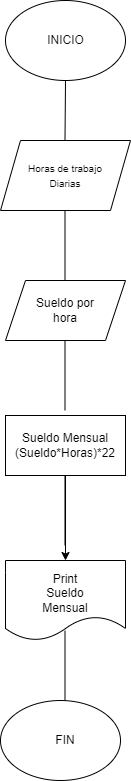

The diagram above was exported from draw.io. Its source (the exported page's mxGraphModel, read from the mxfile embedded in the PNG):
<mxGraphModel dx="1054" dy="563" grid="1" gridSize="10" guides="1" tooltips="1" connect="1" arrows="1" fold="1" page="1" pageScale="1" pageWidth="827" pageHeight="1169" math="0" shadow="0">
  <root>
    <mxCell id="0" />
    <mxCell id="1" parent="0" />
    <mxCell id="UTmSKPubZfVlfuyZEf5g-7" value="" style="ellipse;whiteSpace=wrap;html=1;" vertex="1" parent="1">
      <mxGeometry x="340" y="10" width="120" height="80" as="geometry" />
    </mxCell>
    <mxCell id="UTmSKPubZfVlfuyZEf5g-10" value="" style="shape=parallelogram;perimeter=parallelogramPerimeter;whiteSpace=wrap;html=1;fixedSize=1;" vertex="1" parent="1">
      <mxGeometry x="335" y="150" width="130" height="70" as="geometry" />
    </mxCell>
    <mxCell id="UTmSKPubZfVlfuyZEf5g-11" value="" style="shape=parallelogram;perimeter=parallelogramPerimeter;whiteSpace=wrap;html=1;fixedSize=1;" vertex="1" parent="1">
      <mxGeometry x="340" y="290" width="120" height="60" as="geometry" />
    </mxCell>
    <mxCell id="UTmSKPubZfVlfuyZEf5g-17" value="" style="edgeStyle=orthogonalEdgeStyle;rounded=0;orthogonalLoop=1;jettySize=auto;html=1;" edge="1" parent="1" source="UTmSKPubZfVlfuyZEf5g-12" target="UTmSKPubZfVlfuyZEf5g-13">
      <mxGeometry relative="1" as="geometry" />
    </mxCell>
    <mxCell id="UTmSKPubZfVlfuyZEf5g-12" value="" style="rounded=0;whiteSpace=wrap;html=1;" vertex="1" parent="1">
      <mxGeometry x="340" y="425" width="120" height="60" as="geometry" />
    </mxCell>
    <mxCell id="UTmSKPubZfVlfuyZEf5g-13" value="" style="shape=document;whiteSpace=wrap;html=1;boundedLbl=1;" vertex="1" parent="1">
      <mxGeometry x="340" y="570" width="120" height="80" as="geometry" />
    </mxCell>
    <mxCell id="UTmSKPubZfVlfuyZEf5g-14" value="" style="ellipse;whiteSpace=wrap;html=1;" vertex="1" parent="1">
      <mxGeometry x="335" y="710" width="120" height="80" as="geometry" />
    </mxCell>
    <mxCell id="UTmSKPubZfVlfuyZEf5g-15" value="" style="endArrow=none;html=1;rounded=0;" edge="1" parent="1">
      <mxGeometry width="50" height="50" relative="1" as="geometry">
        <mxPoint x="399.5" y="555" as="sourcePoint" />
        <mxPoint x="399.5" y="485" as="targetPoint" />
      </mxGeometry>
    </mxCell>
    <mxCell id="UTmSKPubZfVlfuyZEf5g-18" value="" style="endArrow=none;html=1;rounded=0;" edge="1" parent="1">
      <mxGeometry width="50" height="50" relative="1" as="geometry">
        <mxPoint x="399.5" y="290" as="sourcePoint" />
        <mxPoint x="399.5" y="220" as="targetPoint" />
      </mxGeometry>
    </mxCell>
    <mxCell id="UTmSKPubZfVlfuyZEf5g-19" value="" style="endArrow=none;html=1;rounded=0;" edge="1" parent="1">
      <mxGeometry width="50" height="50" relative="1" as="geometry">
        <mxPoint x="399.5" y="420" as="sourcePoint" />
        <mxPoint x="399.5" y="350" as="targetPoint" />
      </mxGeometry>
    </mxCell>
    <mxCell id="UTmSKPubZfVlfuyZEf5g-20" value="" style="endArrow=none;html=1;rounded=0;" edge="1" parent="1">
      <mxGeometry width="50" height="50" relative="1" as="geometry">
        <mxPoint x="399.5" y="150" as="sourcePoint" />
        <mxPoint x="400" y="90" as="targetPoint" />
      </mxGeometry>
    </mxCell>
    <mxCell id="UTmSKPubZfVlfuyZEf5g-21" value="" style="endArrow=none;html=1;rounded=0;" edge="1" parent="1">
      <mxGeometry width="50" height="50" relative="1" as="geometry">
        <mxPoint x="399.5" y="710" as="sourcePoint" />
        <mxPoint x="399.5" y="640" as="targetPoint" />
      </mxGeometry>
    </mxCell>
    <mxCell id="UTmSKPubZfVlfuyZEf5g-22" value="&lt;span style=&quot;font-size: 10px;&quot;&gt;Horas de trabajo Diarias&lt;/span&gt;" style="text;html=1;strokeColor=none;fillColor=none;align=center;verticalAlign=middle;whiteSpace=wrap;rounded=0;" vertex="1" parent="1">
      <mxGeometry x="360" y="171.25" width="80" height="27.5" as="geometry" />
    </mxCell>
    <mxCell id="UTmSKPubZfVlfuyZEf5g-23" value="INICIO" style="text;html=1;align=center;verticalAlign=middle;resizable=0;points=[];autosize=1;strokeColor=none;fillColor=none;" vertex="1" parent="1">
      <mxGeometry x="370" y="35" width="60" height="30" as="geometry" />
    </mxCell>
    <mxCell id="UTmSKPubZfVlfuyZEf5g-25" value="Sueldo por hora" style="text;html=1;strokeColor=none;fillColor=none;align=center;verticalAlign=middle;whiteSpace=wrap;rounded=0;" vertex="1" parent="1">
      <mxGeometry x="365" y="290" width="70" height="60" as="geometry" />
    </mxCell>
    <mxCell id="UTmSKPubZfVlfuyZEf5g-26" value="Sueldo Mensual&lt;br&gt;(Sueldo*Horas)*22" style="text;html=1;strokeColor=none;fillColor=none;align=center;verticalAlign=middle;whiteSpace=wrap;rounded=0;" vertex="1" parent="1">
      <mxGeometry x="360" y="440" width="80" height="30" as="geometry" />
    </mxCell>
    <mxCell id="UTmSKPubZfVlfuyZEf5g-27" value="Print&lt;br&gt;Sueldo Mensual" style="text;html=1;strokeColor=none;fillColor=none;align=center;verticalAlign=middle;whiteSpace=wrap;rounded=0;" vertex="1" parent="1">
      <mxGeometry x="365" y="580" width="70" height="45" as="geometry" />
    </mxCell>
    <mxCell id="UTmSKPubZfVlfuyZEf5g-28" value="FIN" style="text;html=1;strokeColor=none;fillColor=none;align=center;verticalAlign=middle;whiteSpace=wrap;rounded=0;" vertex="1" parent="1">
      <mxGeometry x="370" y="735" width="60" height="30" as="geometry" />
    </mxCell>
  </root>
</mxGraphModel>